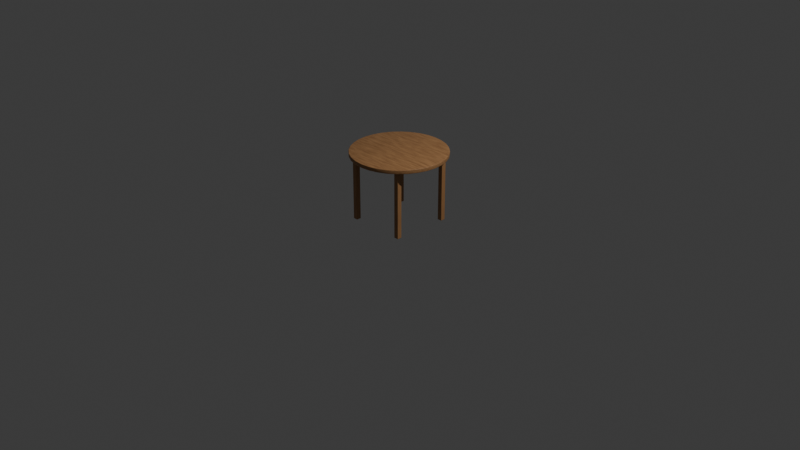 # Source: mesa.blend  (saved by Blender 5.2.45; exported with 4.5.12 LTS)
import bpy
from mathutils import Matrix  # noqa: F401  (used for matrix-valued properties, if any)

bpy.ops.wm.read_factory_settings(use_empty=True)
scene = bpy.context.scene
scene.name = 'Scene'

# ---- collections
col_collection = bpy.data.collections.new('Collection'); scene.collection.children.link(col_collection)

# ---- materials (node trees are filled in below, after node groups)
mat_madeira_carvalho = bpy.data.materials.new('madeira carvalho')

# ---- node groups
ng_smooth_by_angle = bpy.data.node_groups.new('Smooth by Angle', 'GeometryNodeTree')
_s = ng_smooth_by_angle.interface.new_socket(name='Mesh', in_out='OUTPUT', socket_type='NodeSocketGeometry')
_s = ng_smooth_by_angle.interface.new_socket(name='Mesh', in_out='INPUT', socket_type='NodeSocketGeometry')
_s = ng_smooth_by_angle.interface.new_socket(name='Angle', in_out='INPUT', socket_type='NodeSocketFloat')
_s.subtype = 'ANGLE'
_s.default_value = 0.5236
_s.min_value = 0.0
_s.max_value = 3.142
_s.description = 'Maximum face angle for smooth edges'
_s = ng_smooth_by_angle.interface.new_socket(name='Ignore Sharpness', in_out='INPUT', socket_type='NodeSocketBool')
_s.force_non_field = True
ng_smooth_by_angle.is_modifier = True
_N = ng_smooth_by_angle.nodes; _L = ng_smooth_by_angle.links
n0 = _N.new('GeometryNodeSetShadeSmooth'); n0.name = 'Set Shade Smooth'; n0.location = (120, -80)
n0.domain = 'EDGE'
n1 = _N.new('GeometryNodeSetShadeSmooth'); n1.name = 'Set Shade Smooth.001'; n1.location = (300, -80)
n2 = _N.new('NodeGroupOutput'); n2.name = 'Group Output'; n2.location = (480, -80)
n3 = _N.new('GeometryNodeInputMeshEdgeAngle'); n3.name = 'Edge Angle'; n3.location = (-440, -240)
n4 = _N.new('NodeGroupInput'); n4.name = 'Group Input'; n4.location = (-80, -80)
n5 = _N.new('GeometryNodeInputEdgeSmooth'); n5.name = 'Is Edge Smooth'; n5.location = (-260, -120)
n6 = _N.new('GeometryNodeInputShadeSmooth'); n6.name = 'Is Shade Smooth'; n6.location = (-440, -397)
n7 = _N.new('FunctionNodeCompare'); n7.name = 'Compare'; n7.location = (-260, -260)
n7.operation = 'LESS_EQUAL'
n8 = _N.new('FunctionNodeBooleanMath'); n8.name = 'Boolean Math.001'; n8.location = (-80, -260)
n9 = _N.new('NodeGroupInput'); n9.name = 'Group Input.001'; n9.location = (-440, -329)
n10 = _N.new('NodeGroupInput'); n10.name = 'Group Input.002'; n10.location = (-259, -189)
n11 = _N.new('FunctionNodeBooleanMath'); n11.name = 'Boolean Math'; n11.location = (-80, -149)
n11.operation = 'OR'
n12 = _N.new('FunctionNodeBooleanMath'); n12.name = 'Boolean Math.002'; n12.location = (-260, -380)
n12.operation = 'OR'
n13 = _N.new('NodeGroupInput'); n13.name = 'Group Input.003'; n13.location = (-440, -460)
_L.new(n3.outputs[0], n7.inputs[0])
_L.new(n1.outputs[0], n2.inputs[0])
_L.new(n9.outputs[1], n7.inputs[1])
_L.new(n7.outputs[0], n8.inputs[0])
_L.new(n4.outputs[0], n0.inputs[0])
_L.new(n0.outputs[0], n1.inputs[0])
_L.new(n8.outputs[0], n0.inputs[2])
_L.new(n10.outputs[2], n11.inputs[1])
_L.new(n5.outputs[0], n11.inputs[0])
_L.new(n11.outputs[0], n0.inputs[1])
_L.new(n13.outputs[2], n12.inputs[1])
_L.new(n6.outputs[0], n12.inputs[0])
_L.new(n12.outputs[0], n8.inputs[1])
n2.is_active_output = True

# ---- material node trees
mat_madeira_carvalho.use_nodes = True; mat_madeira_carvalho.node_tree.nodes.clear()
_N = mat_madeira_carvalho.node_tree.nodes; _L = mat_madeira_carvalho.node_tree.links
n0 = _N.new('ShaderNodeBsdfPrincipled'); n0.name = 'Principled BSDF'; n0.location = (-150, 139)
n0.inputs[2].default_value = 0.55
n0.inputs[10].default_value = 0.005
n0.inputs[19].default_value = 0.1
n1 = _N.new('ShaderNodeOutputMaterial'); n1.name = 'Material Output'; n1.location = (195, 136)
n2 = _N.new('ShaderNodeTexNoise'); n2.name = 'Noise Texture'; n2.location = (-686, 116)
n2.width = 160
n2.inputs[3].default_value = 3.0
n2.inputs[4].default_value = 0.65
n2.inputs[8].default_value = 0.3
n3 = _N.new('ShaderNodeValToRGB'); n3.name = 'Color Ramp'; n3.location = (-446, 61)
while len(n3.color_ramp.elements) > 1: n3.color_ramp.elements.remove(n3.color_ramp.elements[-1])
n3.color_ramp.elements[0].position = 0.0; n3.color_ramp.elements[0].color = (0.162, 0.05951, 0.0185, 1.0)
_e = n3.color_ramp.elements.new(1.0); _e.color = (0.5841, 0.314, 0.1301, 1.0)
n4 = _N.new('ShaderNodeTexCoord'); n4.name = 'Texture Coordinate'; n4.location = (-1191, 108)
n5 = _N.new('ShaderNodeMapping'); n5.name = 'Mapping'; n5.location = (-948, 103)
n5.inputs[3].default_value = (1.0, 8.0, 1.0)
n6 = _N.new('ShaderNodeBump'); n6.name = 'Bump'; n6.location = (-456, -261)
n6.inputs[0].default_value = 0.1
_L.new(n0.outputs[0], n1.inputs[0])
_L.new(n2.outputs[0], n3.inputs[0])
_L.new(n3.outputs[0], n0.inputs[0])
_L.new(n4.outputs[0], n5.inputs[0])
_L.new(n5.outputs[0], n2.inputs[0])
_L.new(n2.outputs[0], n6.inputs[3])
_L.new(n6.outputs[0], n0.inputs[5])
n1.is_active_output = True

# ---- world
world_world = bpy.data.worlds.new('World'); scene.world = world_world
world_world.use_nodes = True; world_world.node_tree.nodes.clear()
_N = world_world.node_tree.nodes; _L = world_world.node_tree.links
n0 = _N.new('ShaderNodeOutputWorld'); n0.name = 'World Output'; n0.location = (200, 100)
n1 = _N.new('ShaderNodeBackground'); n1.name = 'Background'; n1.location = (-200, 100)
n1.inputs[0].default_value = (0.05088, 0.05088, 0.05088, 1.0)
_L.new(n1.outputs[0], n0.inputs[0])
n0.is_active_output = True
world_world.color = (0.05088, 0.05088, 0.05088)
world_world.sun_shadow_jitter_overblur = 0.0

# ---- cameras
cam_camera = bpy.data.cameras.new('Camera')
cam_camera.clip_end = 100.0
cam_camera.ortho_scale = 7.314

# ---- lights
light_light = bpy.data.lights.new('Light', 'POINT')
light_light.energy = 1000.0
light_light.shadow_soft_size = 0.1

# ---- meshes
me_cylinder = bpy.data.meshes.new('Cylinder')
me_cylinder.from_pydata([(0.0, 0.5, -0.02), (0.0, 0.5, 0.02), (0.09755, 0.4904, -0.02), (0.09755, 0.4904, 0.02), (0.1913, 0.4619, -0.02), (0.1913, 0.4619, 0.02), (0.2778, 0.4157, -0.02), (0.2778, 0.4157, 0.02), (0.3536, 0.3536, -0.02), (0.3536, 0.3536, 0.02), (0.4157, 0.2778, -0.02), (0.4157, 0.2778, 0.02), (0.4619, 0.1913, -0.02), (0.4619, 0.1913, 0.02), (0.4904, 0.09755, -0.02), (0.4904, 0.09755, 0.02), (0.5, 0.0, -0.02), (0.5, 0.0, 0.02), (0.4904, -0.09755, -0.02), (0.4904, -0.09755, 0.02), (0.4619, -0.1913, -0.02), (0.4619, -0.1913, 0.02), (0.4157, -0.2778, -0.02), (0.4157, -0.2778, 0.02), (0.3536, -0.3536, -0.02), (0.3536, -0.3536, 0.02), (0.2778, -0.4157, -0.02), (0.2778, -0.4157, 0.02), (0.1913, -0.4619, -0.02), (0.1913, -0.4619, 0.02), (0.09755, -0.4904, -0.02), (0.09755, -0.4904, 0.02), (0.0, -0.5, -0.02), (0.0, -0.5, 0.02), (-0.09755, -0.4904, -0.02), (-0.09755, -0.4904, 0.02), (-0.1913, -0.4619, -0.02), (-0.1913, -0.4619, 0.02), (-0.2778, -0.4157, -0.02), (-0.2778, -0.4157, 0.02), (-0.3536, -0.3536, -0.02), (-0.3536, -0.3536, 0.02), (-0.4157, -0.2778, -0.02), (-0.4157, -0.2778, 0.02), (-0.4619, -0.1913, -0.02), (-0.4619, -0.1913, 0.02), (-0.4904, -0.09755, -0.02), (-0.4904, -0.09755, 0.02), (-0.5, 0.0, -0.02), (-0.5, 0.0, 0.02), (-0.4904, 0.09755, -0.02), (-0.4904, 0.09755, 0.02), (-0.4619, 0.1913, -0.02), (-0.4619, 0.1913, 0.02), (-0.4157, 0.2778, -0.02), (-0.4157, 0.2778, 0.02), (-0.3536, 0.3536, -0.02), (-0.3536, 0.3536, 0.02), (-0.2778, 0.4157, -0.02), (-0.2778, 0.4157, 0.02), (-0.1913, 0.4619, -0.02), (-0.1913, 0.4619, 0.02), (-0.09755, 0.4904, -0.02), (-0.09755, 0.4904, 0.02)], [], [(0, 1, 3, 2), (2, 3, 5, 4), (4, 5, 7, 6), (6, 7, 9, 8), (8, 9, 11, 10), (10, 11, 13, 12), (12, 13, 15, 14), (14, 15, 17, 16), (16, 17, 19, 18), (18, 19, 21, 20), (20, 21, 23, 22), (22, 23, 25, 24), (24, 25, 27, 26), (26, 27, 29, 28), (28, 29, 31, 30), (30, 31, 33, 32), (32, 33, 35, 34), (34, 35, 37, 36), (36, 37, 39, 38), (38, 39, 41, 40), (40, 41, 43, 42), (42, 43, 45, 44), (44, 45, 47, 46), (46, 47, 49, 48), (48, 49, 51, 50), (50, 51, 53, 52), (52, 53, 55, 54), (54, 55, 57, 56), (56, 57, 59, 58), (58, 59, 61, 60), (3, 1, 63, 61, 59, 57, 55, 53, 51, 49, 47, 45, 43, 41, 39, 37, 35, 33, 31, 29, 27, 25, 23, 21, 19, 17, 15, 13, 11, 9, 7, 5), (60, 61, 63, 62), (62, 63, 1, 0), (0, 2, 4, 6, 8, 10, 12, 14, 16, 18, 20, 22, 24, 26, 28, 30, 32, 34, 36, 38, 40, 42, 44, 46, 48, 50, 52, 54, 56, 58, 60, 62)])
me_cylinder.polygons.foreach_set('use_smooth', [True] * 34)
_uv = me_cylinder.uv_layers.new(name='UVMap')
_uv.uv.foreach_set('vector', [1.0, 0.5, 1.0, 1.0, 0.9688, 1.0, 0.9688, 0.5, 0.9688, 0.5, 0.9688, 1.0, 0.9375, 1.0, 0.9375, 0.5, 0.9375, 0.5, 0.9375, 1.0, 0.9062, 1.0, 0.9062, 0.5, 0.9062, 0.5, 0.9062, 1.0, 0.875, 1.0, 0.875, 0.5, 0.875, 0.5, 0.875, 1.0, 0.8438, 1.0, 0.8438, 0.5, 0.8438, 0.5, 0.8438, 1.0, 0.8125, 1.0, 0.8125, 0.5, 0.8125, 0.5, 0.8125, 1.0, 0.7812, 1.0, 0.7812, 0.5, 0.7812, 0.5, 0.7812, 1.0, 0.75, 1.0, 0.75, 0.5, 0.75, 0.5, 0.75, 1.0, 0.7188, 1.0, 0.7188, 0.5, 0.7188, 0.5, 0.7188, 1.0, 0.6875, 1.0, 0.6875, 0.5, 0.6875, 0.5, 0.6875, 1.0, 0.6562, 1.0, 0.6562, 0.5, 0.6562, 0.5, 0.6562, 1.0, 0.625, 1.0, 0.625, 0.5, 0.625, 0.5, 0.625, 1.0, 0.5938, 1.0, 0.5938, 0.5, 0.5938, 0.5, 0.5938, 1.0, 0.5625, 1.0, 0.5625, 0.5, 0.5625, 0.5, 0.5625, 1.0, 0.5312, 1.0, 0.5312, 0.5, 0.5312, 0.5, 0.5312, 1.0, 0.5, 1.0, 0.5, 0.5, 0.5, 0.5, 0.5, 1.0, 0.4688, 1.0, 0.4688, 0.5, 0.4688, 0.5, 0.4688, 1.0, 0.4375, 1.0, 0.4375, 0.5, 0.4375, 0.5, 0.4375, 1.0, 0.4062, 1.0, 0.4062, 0.5, 0.4062, 0.5, 0.4062, 1.0, 0.375, 1.0, 0.375, 0.5, 0.375, 0.5, 0.375, 1.0, 0.3438, 1.0, 0.3438, 0.5, 0.3438, 0.5, 0.3438, 1.0, 0.3125, 1.0, 0.3125, 0.5, 0.3125, 0.5, 0.3125, 1.0, 0.2812, 1.0, 0.2812, 0.5, 0.2812, 0.5, 0.2812, 1.0, 0.25, 1.0, 0.25, 0.5, 0.25, 0.5, 0.25, 1.0, 0.2188, 1.0, 0.2188, 0.5, 0.2188, 0.5, 0.2188, 1.0, 0.1875, 1.0, 0.1875, 0.5, 0.1875, 0.5, 0.1875, 1.0, 0.1562, 1.0, 0.1562, 0.5, 0.1562, 0.5, 0.1562, 1.0, 0.125, 1.0, 0.125, 0.5, 0.125, 0.5, 0.125, 1.0, 0.09375, 1.0, 0.09375, 0.5, 0.09375, 0.5, 0.09375, 1.0, 0.0625, 1.0, 0.0625, 0.5, 0.2968, 0.4854, 0.25, 0.49, 0.2032, 0.4854, 0.1582, 0.4717, 0.1167, 0.4496, 0.08029, 0.4197, 0.05045, 0.3833, 0.02827, 0.3418, 0.01461, 0.2968, 0.01, 0.25, 0.01461, 0.2032, 0.02827, 0.1582, 0.05045, 0.1167, 0.08029, 0.08029, 0.1167, 0.05045, 0.1582, 0.02827, 0.2032, 0.01461, 0.25, 0.01, 0.2968, 0.01461, 0.3418, 0.02827, 0.3833, 0.05045, 0.4197, 0.08029, 0.4496, 0.1167, 0.4717, 0.1582, 0.4854, 0.2032, 0.49, 0.25, 0.4854, 0.2968, 0.4717, 0.3418, 0.4496, 0.3833, 0.4197, 0.4197, 0.3833, 0.4496, 0.3418, 0.4717, 0.0625, 0.5, 0.0625, 1.0, 0.03125, 1.0, 0.03125, 0.5, 0.03125, 0.5, 0.03125, 1.0, 0.0, 1.0, 0.0, 0.5, 0.75, 0.49, 0.7968, 0.4854, 0.8418, 0.4717, 0.8833, 0.4496, 0.9197, 0.4197, 0.9496, 0.3833, 0.9717, 0.3418, 0.9854, 0.2968, 0.99, 0.25, 0.9854, 0.2032, 0.9717, 0.1582, 0.9496, 0.1167, 0.9197, 0.08029, 0.8833, 0.05045, 0.8418, 0.02827, 0.7968, 0.01461, 0.75, 0.01, 0.7032, 0.01461, 0.6582, 0.02827, 0.6167, 0.05045, 0.5803, 0.08029, 0.5504, 0.1167, 0.5283, 0.1582, 0.5146, 0.2032, 0.51, 0.25, 0.5146, 0.2968, 0.5283, 0.3418, 0.5504, 0.3833, 0.5803, 0.4197, 0.6167, 0.4496, 0.6582, 0.4717, 0.7032, 0.4854])
me_cylinder.materials.append(mat_madeira_carvalho)
me_cylinder.update()
me_cube_001 = bpy.data.meshes.new('Cube.001')
me_cube_001.from_pydata([(0.275, 0.275, 0.0), (0.275, 0.275, 0.71), (0.275, 0.325, 0.0), (0.275, 0.325, 0.71), (0.325, 0.275, 0.0), (0.325, 0.275, 0.71), (0.325, 0.325, 0.0), (0.325, 0.325, 0.71)], [], [(0, 1, 3, 2), (2, 3, 7, 6), (6, 7, 5, 4), (4, 5, 1, 0), (2, 6, 4, 0), (7, 3, 1, 5)])
_uv = me_cube_001.uv_layers.new(name='UVMap')
_uv.uv.foreach_set('vector', [0.375, 0.0, 0.625, 0.0, 0.625, 0.25, 0.375, 0.25, 0.375, 0.25, 0.625, 0.25, 0.625, 0.5, 0.375, 0.5, 0.375, 0.5, 0.625, 0.5, 0.625, 0.75, 0.375, 0.75, 0.375, 0.75, 0.625, 0.75, 0.625, 1.0, 0.375, 1.0, 0.125, 0.5, 0.375, 0.5, 0.375, 0.75, 0.125, 0.75, 0.625, 0.5, 0.875, 0.5, 0.875, 0.75, 0.625, 0.75])
me_cube_001.materials.append(mat_madeira_carvalho)
me_cube_001.update()

# ---- objects
ob_light = bpy.data.objects.new('Light', light_light)
ob_camera = bpy.data.objects.new('Camera', cam_camera)
ob_cylinder = bpy.data.objects.new('Cylinder', me_cylinder)
ob_cube = bpy.data.objects.new('Cube', me_cube_001)

# ---- transforms, parenting, visibility, modifiers, constraints
ob_light.location = (4.076, 1.005, 5.904)
ob_light.rotation_euler = (0.6503, 0.05522, 1.866)
ob_light.lock_rotations_4d = False
ob_light.empty_display_type = 'ARROWS'
ob_light.color = (0.0, 0.0, 0.0, 0.0)
ob_light.lineart.crease_threshold = 0.0
ob_camera.location = (7.359, -6.926, 4.958)
ob_camera.rotation_euler = (1.109, 0.0, 0.8149)
ob_camera.lock_rotations_4d = False
ob_camera.empty_display_type = 'ARROWS'
ob_camera.color = (0.0, 0.0, 0.0, 0.0)
ob_camera.display_type = 'WIRE'
ob_camera.lineart.crease_threshold = 0.0
ob_cylinder.location = (0.0, 0.0, 0.73)
_m = ob_cylinder.modifiers.new('Bevel', 'BEVEL')
_m.width = 0.004
_m.width_pct = 0.004
_m.segments = 3
_m = ob_cylinder.modifiers.new('Smooth by Angle', 'NODES')
_m.node_group = ng_smooth_by_angle
_m.use_pin_to_last = True
_m.show_group_selector = False
ob_cube.location = (0.0, 0.0, 0.0)
_m = ob_cube.modifiers.new('Mirror', 'MIRROR')
_m.use_axis = (True, True, False)
_m = ob_cube.modifiers.new('Bevel', 'BEVEL')
_m.width = 0.003
_m.width_pct = 0.003
_m.segments = 3

# ---- collection membership
col_collection.objects.link(ob_light)
col_collection.objects.link(ob_camera)
col_collection.objects.link(ob_cylinder)
col_collection.objects.link(ob_cube)

# ---- scene / render settings (as saved in the file)
scene.camera = ob_camera
scene.frame_start = 1; scene.frame_end = 250; scene.frame_set(1)
scene.render.engine = 'BLENDER_EEVEE_NEXT'
scene.render.bake_bias = 0.0
scene.render.bake_samples = 0
scene.render.compositor_device = 'GPU'
scene.eevee.use_volume_custom_range = False
scene.eevee.fast_gi_thickness_near = 0.1
scene.eevee.fast_gi_thickness_far = 0.0
scene.eevee.ray_tracing_options.screen_trace_thickness = 0.1
bpy.context.view_layer.update()
